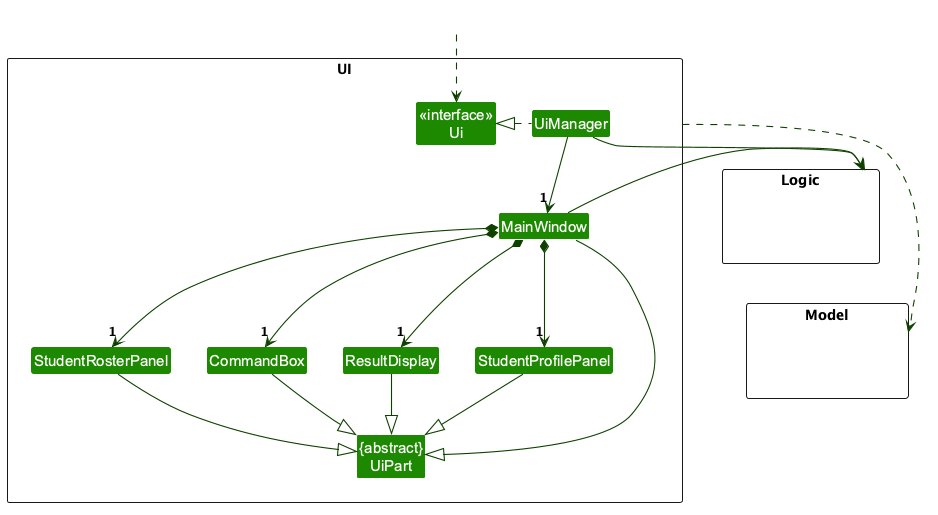

The diagram above was rendered by PlantUML. Its source (embedded in the PNG):
@startuml
!include style.puml
skinparam arrowThickness 1.1
skinparam arrowColor UI_COLOR_T4
skinparam classBackgroundColor UI_COLOR

package UI <<Rectangle>>{
Class "<<interface>>\nUi" as Ui
Class UiManager
Class MainWindow
Class StudentRosterPanel
Class CommandBox
Class ResultDisplay
Class StudentProfilePanel
Class "{abstract}\nUiPart" as UiPart
}

package Logic <<Rectangle>> {
Class HiddenLogic #FFFFFF
}

package Model <<Rectangle>> {
Class HiddenModel #FFFFFF
}

Class HiddenOutside #FFFFFF
HiddenOutside ..> Ui

UiManager .left.|> Ui
UiManager -down-> "1" MainWindow
UiManager -down-> Logic
MainWindow -right-> Logic

MainWindow *-down-> "1" StudentRosterPanel
MainWindow *-down-> "1" CommandBox
MainWindow *-down-> "1" ResultDisplay
MainWindow *-down-> "1" StudentProfilePanel

StudentRosterPanel -[hidden]right- CommandBox
CommandBox -[hidden]right- ResultDisplay
ResultDisplay -[hidden]right- StudentProfilePanel

MainWindow -down-|> UiPart
StudentRosterPanel -down-|> UiPart
CommandBox -down-|> UiPart
ResultDisplay -down-|> UiPart
StudentProfilePanel -down-|> UiPart

UI ..> Model
Logic -[hidden]down- Model
@enduml